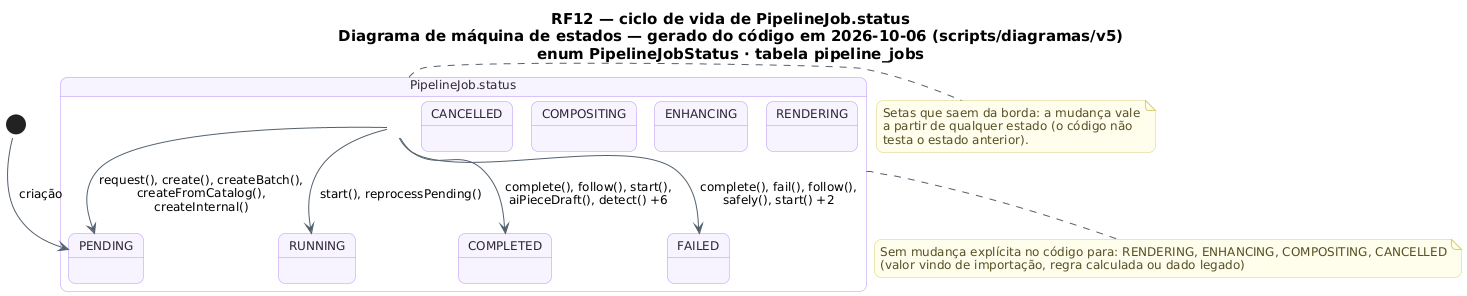

The diagram above was rendered by PlantUML. Its source (embedded in the PNG):
@startuml RF12_MaquinaDeEstados_ItemLote
!pragma layout smetana
skinparam backgroundColor #FFFFFF
skinparam shadowing false
skinparam defaultFontName "DejaVu Sans"
skinparam defaultFontSize 12
skinparam titleFontSize 15
skinparam roundcorner 14
skinparam ArrowColor #52606D
skinparam note {
  BackgroundColor #FFFDEB
  BorderColor #D8CE78
  FontColor #554F24
}
skinparam state {
  BackgroundColor #F8F4FF
  BorderColor #B695F5
  FontColor #2D2438
  StartColor #20A77A
  EndColor #4B5563
}
title RF12 — ciclo de vida de PipelineJob.status\nDiagrama de máquina de estados — gerado do código em 2026-10-06 (scripts/diagramas/v5)\nenum PipelineJobStatus · tabela pipeline_jobs

state "PipelineJob.status" as Ciclo_PipelineJob {
  state Ciclo_PipelineJob_PENDING as "PENDING"
  state Ciclo_PipelineJob_RUNNING as "RUNNING"
  state Ciclo_PipelineJob_RENDERING as "RENDERING"
  state Ciclo_PipelineJob_ENHANCING as "ENHANCING"
  state Ciclo_PipelineJob_COMPOSITING as "COMPOSITING"
  state Ciclo_PipelineJob_COMPLETED as "COMPLETED"
  state Ciclo_PipelineJob_FAILED as "FAILED"
  state Ciclo_PipelineJob_CANCELLED as "CANCELLED"
}
[*] --> Ciclo_PipelineJob_PENDING : criação
Ciclo_PipelineJob --> Ciclo_PipelineJob_COMPLETED : complete(), follow(), start(),\naiPieceDraft(), detect() +6
Ciclo_PipelineJob --> Ciclo_PipelineJob_FAILED : complete(), fail(), follow(),\nsafely(), start() +2
Ciclo_PipelineJob --> Ciclo_PipelineJob_PENDING : request(), create(), createBatch(),\ncreateFromCatalog(),\ncreateInternal()
Ciclo_PipelineJob --> Ciclo_PipelineJob_RUNNING : start(), reprocessPending()
note bottom of Ciclo_PipelineJob
  Sem mudança explícita no código para: RENDERING, ENHANCING, COMPOSITING, CANCELLED
  (valor vindo de importação, regra calculada ou dado legado)
end note
note right of Ciclo_PipelineJob
  Setas que saem da borda: a mudança vale
  a partir de qualquer estado (o código não
  testa o estado anterior).
end note
@enduml